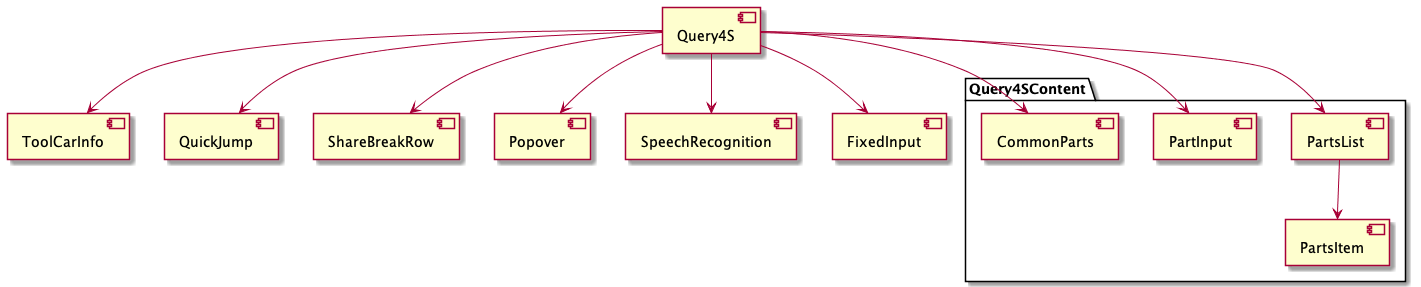

The diagram above was rendered by PlantUML. Its source (embedded in the PNG):
@startuml
[Query4S] -down-> [ToolCarInfo]
[Query4S] -down-> [QuickJump]
[Query4S] -down-> [ShareBreakRow]
package "Query4SContent" {
  [Query4S] -down-> [PartsList]
  [PartsList] -down-> [PartsItem]
  [Query4S] -down-> [PartInput]
  [Query4S] -down-> [CommonParts]
}
[Query4S] -down-> [Popover]
[Query4S] -down-> [SpeechRecognition]
[Query4S] -down-> [FixedInput]
@enduml